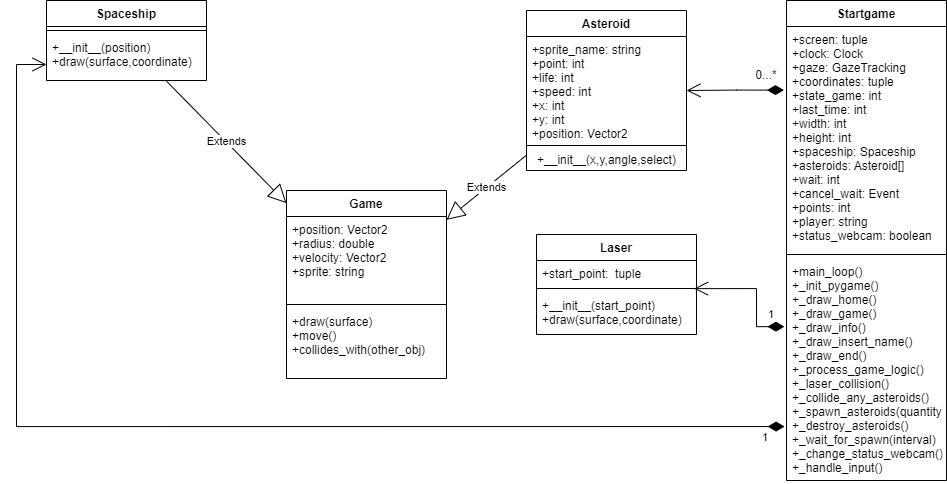

The diagram above was exported from draw.io. Its source (the exported page's mxGraphModel, read from the mxfile embedded in the PNG):
<mxGraphModel dx="1340" dy="635" grid="1" gridSize="10" guides="1" tooltips="1" connect="1" arrows="1" fold="1" page="1" pageScale="1" pageWidth="827" pageHeight="1169" math="0" shadow="0">
  <root>
    <mxCell id="0" />
    <mxCell id="1" parent="0" />
    <mxCell id="KYMSLlx7-hyImJhlMdCo-2" value="Game" style="swimlane;fontStyle=1;align=center;verticalAlign=top;childLayout=stackLayout;horizontal=1;startSize=26;horizontalStack=0;resizeParent=1;resizeParentMax=0;resizeLast=0;collapsible=1;marginBottom=0;" parent="1" vertex="1">
      <mxGeometry x="300" y="260" width="160" height="188" as="geometry">
        <mxRectangle x="300" y="260" width="100" height="26" as="alternateBounds" />
      </mxGeometry>
    </mxCell>
    <mxCell id="KYMSLlx7-hyImJhlMdCo-3" value="+position: Vector2&#10;+radius: double&#10;+velocity: Vector2&#10;+sprite: string" style="text;strokeColor=none;fillColor=none;align=left;verticalAlign=top;spacingLeft=4;spacingRight=4;overflow=hidden;rotatable=0;points=[[0,0.5],[1,0.5]];portConstraint=eastwest;" parent="KYMSLlx7-hyImJhlMdCo-2" vertex="1">
      <mxGeometry y="26" width="160" height="84" as="geometry" />
    </mxCell>
    <mxCell id="KYMSLlx7-hyImJhlMdCo-4" value="" style="line;strokeWidth=1;fillColor=none;align=left;verticalAlign=middle;spacingTop=-1;spacingLeft=3;spacingRight=3;rotatable=0;labelPosition=right;points=[];portConstraint=eastwest;" parent="KYMSLlx7-hyImJhlMdCo-2" vertex="1">
      <mxGeometry y="110" width="160" height="8" as="geometry" />
    </mxCell>
    <mxCell id="KYMSLlx7-hyImJhlMdCo-5" value="+draw(surface)&#10;+move()&#10;+collides_with(other_obj)" style="text;strokeColor=none;fillColor=none;align=left;verticalAlign=top;spacingLeft=4;spacingRight=4;overflow=hidden;rotatable=0;points=[[0,0.5],[1,0.5]];portConstraint=eastwest;" parent="KYMSLlx7-hyImJhlMdCo-2" vertex="1">
      <mxGeometry y="118" width="160" height="70" as="geometry" />
    </mxCell>
    <mxCell id="KYMSLlx7-hyImJhlMdCo-6" value="Spaceship" style="swimlane;fontStyle=1;align=center;verticalAlign=top;childLayout=stackLayout;horizontal=1;startSize=26;horizontalStack=0;resizeParent=1;resizeParentMax=0;resizeLast=0;collapsible=1;marginBottom=0;" parent="1" vertex="1">
      <mxGeometry x="60" y="70" width="160" height="80" as="geometry">
        <mxRectangle x="300" y="260" width="100" height="26" as="alternateBounds" />
      </mxGeometry>
    </mxCell>
    <mxCell id="KYMSLlx7-hyImJhlMdCo-8" value="" style="line;strokeWidth=1;fillColor=none;align=left;verticalAlign=middle;spacingTop=-1;spacingLeft=3;spacingRight=3;rotatable=0;labelPosition=right;points=[];portConstraint=eastwest;" parent="KYMSLlx7-hyImJhlMdCo-6" vertex="1">
      <mxGeometry y="26" width="160" height="8" as="geometry" />
    </mxCell>
    <mxCell id="KYMSLlx7-hyImJhlMdCo-9" value="+__init__(position)&#10;+draw(surface,coordinate)" style="text;strokeColor=none;fillColor=none;align=left;verticalAlign=top;spacingLeft=4;spacingRight=4;overflow=hidden;rotatable=0;points=[[0,0.5],[1,0.5]];portConstraint=eastwest;" parent="KYMSLlx7-hyImJhlMdCo-6" vertex="1">
      <mxGeometry y="34" width="160" height="46" as="geometry" />
    </mxCell>
    <mxCell id="KYMSLlx7-hyImJhlMdCo-10" value="Asteroid" style="swimlane;fontStyle=1;align=center;verticalAlign=top;childLayout=stackLayout;horizontal=1;startSize=26;horizontalStack=0;resizeParent=1;resizeParentMax=0;resizeLast=0;collapsible=1;marginBottom=0;" parent="1" vertex="1">
      <mxGeometry x="540" y="80" width="160" height="160" as="geometry">
        <mxRectangle x="540" y="80" width="100" height="26" as="alternateBounds" />
      </mxGeometry>
    </mxCell>
    <mxCell id="KYMSLlx7-hyImJhlMdCo-11" value="+sprite_name: string&#10;+point: int&#10;+life: int&#10;+speed: int&#10;+x: int&#10;+y: int&#10;+position: Vector2&#10;" style="text;strokeColor=none;fillColor=none;align=left;verticalAlign=top;spacingLeft=4;spacingRight=4;overflow=hidden;rotatable=0;points=[[0,0.5],[1,0.5]];portConstraint=eastwest;" parent="KYMSLlx7-hyImJhlMdCo-10" vertex="1">
      <mxGeometry y="26" width="160" height="104" as="geometry" />
    </mxCell>
    <mxCell id="KYMSLlx7-hyImJhlMdCo-12" value="" style="line;strokeWidth=1;fillColor=none;align=left;verticalAlign=middle;spacingTop=-1;spacingLeft=3;spacingRight=3;rotatable=0;labelPosition=right;points=[];portConstraint=eastwest;" parent="KYMSLlx7-hyImJhlMdCo-10" vertex="1">
      <mxGeometry y="130" width="160" height="10" as="geometry" />
    </mxCell>
    <mxCell id="yJUhVGLcr_1WXTJEGd3t-4" value="+__init__(x,y,angle,select)" style="text;html=1;align=center;verticalAlign=middle;resizable=0;points=[];autosize=1;strokeColor=none;fillColor=none;" vertex="1" parent="KYMSLlx7-hyImJhlMdCo-10">
      <mxGeometry y="140" width="160" height="20" as="geometry" />
    </mxCell>
    <mxCell id="KYMSLlx7-hyImJhlMdCo-37" value="Extends" style="endArrow=block;endSize=16;endFill=0;html=1;rounded=0;" parent="1" source="KYMSLlx7-hyImJhlMdCo-6" target="KYMSLlx7-hyImJhlMdCo-2" edge="1">
      <mxGeometry width="160" relative="1" as="geometry">
        <mxPoint x="30" y="190" as="sourcePoint" />
        <mxPoint x="190" y="190" as="targetPoint" />
      </mxGeometry>
    </mxCell>
    <mxCell id="KYMSLlx7-hyImJhlMdCo-39" value="Extends" style="endArrow=block;endSize=16;endFill=0;html=1;rounded=0;" parent="1" source="KYMSLlx7-hyImJhlMdCo-10" target="KYMSLlx7-hyImJhlMdCo-2" edge="1">
      <mxGeometry width="160" relative="1" as="geometry">
        <mxPoint x="30" y="390" as="sourcePoint" />
        <mxPoint x="190" y="390" as="targetPoint" />
      </mxGeometry>
    </mxCell>
    <mxCell id="mk71roWBWXbX3_b7xJEY-9" value="" style="endArrow=open;html=1;endSize=12;startArrow=diamondThin;startSize=14;startFill=1;edgeStyle=orthogonalEdgeStyle;align=left;verticalAlign=bottom;rounded=0;exitX=-0.016;exitY=0.284;exitDx=0;exitDy=0;exitPerimeter=0;" parent="1" source="yJUhVGLcr_1WXTJEGd3t-13" target="KYMSLlx7-hyImJhlMdCo-10" edge="1">
      <mxGeometry x="-0.9259" y="-10" relative="1" as="geometry">
        <mxPoint x="620" y="460" as="sourcePoint" />
        <mxPoint x="660" y="320" as="targetPoint" />
        <mxPoint as="offset" />
      </mxGeometry>
    </mxCell>
    <mxCell id="mk71roWBWXbX3_b7xJEY-13" value="1" style="endArrow=open;html=1;endSize=12;startArrow=diamondThin;startSize=14;startFill=1;edgeStyle=orthogonalEdgeStyle;align=left;verticalAlign=bottom;rounded=0;exitX=-0.012;exitY=0.757;exitDx=0;exitDy=0;exitPerimeter=0;" parent="1" source="yJUhVGLcr_1WXTJEGd3t-15" target="KYMSLlx7-hyImJhlMdCo-6" edge="1">
      <mxGeometry x="-0.9586" y="20" relative="1" as="geometry">
        <mxPoint x="540" y="560.0588235294117" as="sourcePoint" />
        <mxPoint x="660" y="320" as="targetPoint" />
        <Array as="points">
          <mxPoint x="30" y="496" />
          <mxPoint x="30" y="134" />
        </Array>
        <mxPoint as="offset" />
      </mxGeometry>
    </mxCell>
    <mxCell id="yJUhVGLcr_1WXTJEGd3t-8" value="Laser" style="swimlane;fontStyle=1;align=center;verticalAlign=top;childLayout=stackLayout;horizontal=1;startSize=26;horizontalStack=0;resizeParent=1;resizeParentMax=0;resizeLast=0;collapsible=1;marginBottom=0;" vertex="1" parent="1">
      <mxGeometry x="550" y="304" width="160" height="100" as="geometry">
        <mxRectangle x="300" y="260" width="100" height="26" as="alternateBounds" />
      </mxGeometry>
    </mxCell>
    <mxCell id="yJUhVGLcr_1WXTJEGd3t-9" value="+start_point:  tuple" style="text;strokeColor=none;fillColor=none;align=left;verticalAlign=top;spacingLeft=4;spacingRight=4;overflow=hidden;rotatable=0;points=[[0,0.5],[1,0.5]];portConstraint=eastwest;" vertex="1" parent="yJUhVGLcr_1WXTJEGd3t-8">
      <mxGeometry y="26" width="160" height="24" as="geometry" />
    </mxCell>
    <mxCell id="yJUhVGLcr_1WXTJEGd3t-10" value="" style="line;strokeWidth=1;fillColor=none;align=left;verticalAlign=middle;spacingTop=-1;spacingLeft=3;spacingRight=3;rotatable=0;labelPosition=right;points=[];portConstraint=eastwest;" vertex="1" parent="yJUhVGLcr_1WXTJEGd3t-8">
      <mxGeometry y="50" width="160" height="8" as="geometry" />
    </mxCell>
    <mxCell id="yJUhVGLcr_1WXTJEGd3t-11" value="+__init__(start_point)&#10;+draw(surface,coordinate)" style="text;strokeColor=none;fillColor=none;align=left;verticalAlign=top;spacingLeft=4;spacingRight=4;overflow=hidden;rotatable=0;points=[[0,0.5],[1,0.5]];portConstraint=eastwest;" vertex="1" parent="yJUhVGLcr_1WXTJEGd3t-8">
      <mxGeometry y="58" width="160" height="42" as="geometry" />
    </mxCell>
    <mxCell id="yJUhVGLcr_1WXTJEGd3t-12" value="Startgame" style="swimlane;fontStyle=1;align=center;verticalAlign=top;childLayout=stackLayout;horizontal=1;startSize=26;horizontalStack=0;resizeParent=1;resizeParentMax=0;resizeLast=0;collapsible=1;marginBottom=0;" vertex="1" parent="1">
      <mxGeometry x="800" y="70" width="160" height="480" as="geometry">
        <mxRectangle x="300" y="260" width="100" height="26" as="alternateBounds" />
      </mxGeometry>
    </mxCell>
    <mxCell id="yJUhVGLcr_1WXTJEGd3t-13" value="+screen: tuple&#10;+clock: Clock&#10;+gaze: GazeTracking&#10;+coordinates: tuple&#10;+state_game: int&#10;+last_time: int&#10;+width: int&#10;+height: int&#10;+spaceship: Spaceship&#10;+asteroids: Asteroid[]&#10;+wait: int&#10;+cancel_wait: Event&#10;+points: int&#10;+player: string&#10;+status_webcam: boolean" style="text;strokeColor=none;fillColor=none;align=left;verticalAlign=top;spacingLeft=4;spacingRight=4;overflow=hidden;rotatable=0;points=[[0,0.5],[1,0.5]];portConstraint=eastwest;" vertex="1" parent="yJUhVGLcr_1WXTJEGd3t-12">
      <mxGeometry y="26" width="160" height="224" as="geometry" />
    </mxCell>
    <mxCell id="yJUhVGLcr_1WXTJEGd3t-14" value="" style="line;strokeWidth=1;fillColor=none;align=left;verticalAlign=middle;spacingTop=-1;spacingLeft=3;spacingRight=3;rotatable=0;labelPosition=right;points=[];portConstraint=eastwest;" vertex="1" parent="yJUhVGLcr_1WXTJEGd3t-12">
      <mxGeometry y="250" width="160" height="8" as="geometry" />
    </mxCell>
    <mxCell id="yJUhVGLcr_1WXTJEGd3t-15" value="+main_loop()&#10;+_init_pygame()&#10;+_draw_home()&#10;+_draw_game()&#10;+_draw_info()&#10;+_draw_insert_name()&#10;+_draw_end()&#10;+_process_game_logic()&#10;+_laser_collision()&#10;+_collide_any_asteroids()&#10;+_spawn_asteroids(quantity)&#10;+_destroy_asteroids()&#10;+_wait_for_spawn(interval)&#10;+_change_status_webcam()&#10;+_handle_input()&#10;" style="text;strokeColor=none;fillColor=none;align=left;verticalAlign=top;spacingLeft=4;spacingRight=4;overflow=hidden;rotatable=0;points=[[0,0.5],[1,0.5]];portConstraint=eastwest;" vertex="1" parent="yJUhVGLcr_1WXTJEGd3t-12">
      <mxGeometry y="258" width="160" height="222" as="geometry" />
    </mxCell>
    <mxCell id="yJUhVGLcr_1WXTJEGd3t-16" value="" style="endArrow=open;html=1;endSize=12;startArrow=diamondThin;startSize=14;startFill=1;edgeStyle=orthogonalEdgeStyle;align=left;verticalAlign=bottom;rounded=0;exitX=-0.013;exitY=0.307;exitDx=0;exitDy=0;exitPerimeter=0;entryX=0.985;entryY=0.517;entryDx=0;entryDy=0;entryPerimeter=0;" edge="1" parent="1" source="yJUhVGLcr_1WXTJEGd3t-15" target="yJUhVGLcr_1WXTJEGd3t-10">
      <mxGeometry x="-0.9259" y="-10" relative="1" as="geometry">
        <mxPoint x="807.4399999999998" y="169.61599999999999" as="sourcePoint" />
        <mxPoint x="709.9999999999998" y="170" as="targetPoint" />
        <mxPoint as="offset" />
        <Array as="points">
          <mxPoint x="770" y="396" />
          <mxPoint x="770" y="358" />
        </Array>
      </mxGeometry>
    </mxCell>
    <mxCell id="yJUhVGLcr_1WXTJEGd3t-17" value="0...*" style="text;html=1;strokeColor=none;fillColor=none;align=center;verticalAlign=middle;whiteSpace=wrap;rounded=0;" vertex="1" parent="1">
      <mxGeometry x="750" y="130" width="60" height="30" as="geometry" />
    </mxCell>
    <mxCell id="yJUhVGLcr_1WXTJEGd3t-18" value="&lt;span style=&quot;color: rgb(0, 0, 0); font-family: helvetica; font-size: 11px; font-style: normal; font-weight: 400; letter-spacing: normal; text-align: left; text-indent: 0px; text-transform: none; word-spacing: 0px; background-color: rgb(255, 255, 255); display: inline; float: none;&quot;&gt;1&lt;/span&gt;" style="text;whiteSpace=wrap;html=1;" vertex="1" parent="1">
      <mxGeometry x="780" y="370" width="30" height="30" as="geometry" />
    </mxCell>
  </root>
</mxGraphModel>